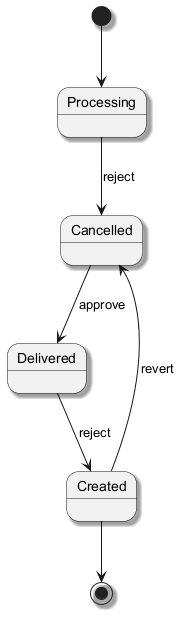

The diagram above was rendered by PlantUML. Its source (embedded in the PNG):
@startuml
skinparam shadowing true
[*] --> Processing
Processing --> Cancelled : reject
Cancelled --> Delivered : approve
Delivered --> Created : reject
Created --> Cancelled : revert
Created --> [*]
@enduml